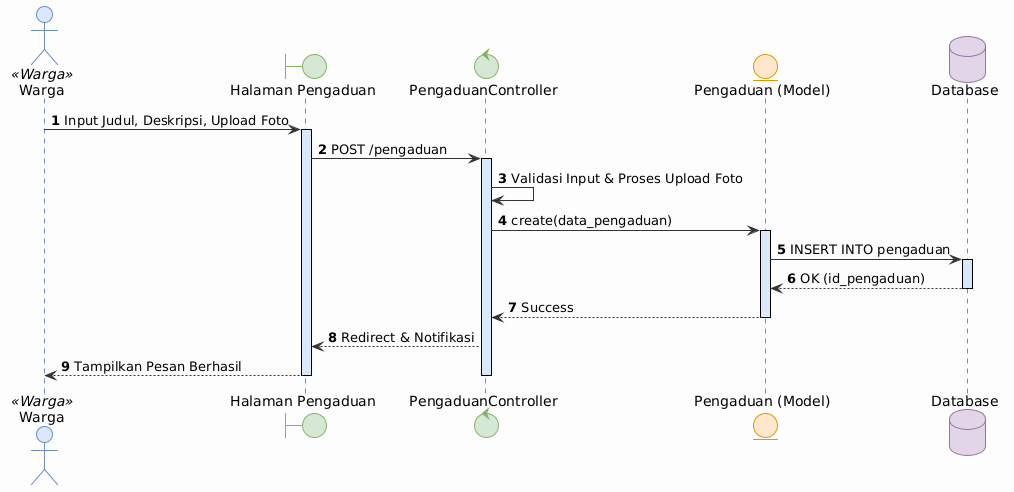

The diagram above was rendered by PlantUML. Its source (embedded in the PNG):
@startuml
!theme plain
skinparam backgroundColor #FDFDFD
skinparam defaultFontName Arial
autonumber

skinparam sequence {
  ArrowColor #333333
  LifeLineBorderColor #6C8EBF
  LifeLineBackgroundColor #DAE8FC
  ParticipantPadding 40
  BoxPadding 40
}
skinparam actor {
  BackgroundColor<<Warga>> #DAE8FC
  BorderColor<<Warga>> #6C8EBF
  BackgroundColor<<Admin>> #F8CECC
  BorderColor<<Admin>> #B85450
}
skinparam boundary {
  BackgroundColor #D5E8D4
  BorderColor #82B366
}
skinparam control {
  BackgroundColor #D5E8D4
  BorderColor #82B366
}
skinparam entity {
  BackgroundColor #FFE6CC
  BorderColor #D79B00
}
skinparam database {
  BackgroundColor #E1D5E7
  BorderColor #9673A6
}

actor "Warga" as Warga <<Warga>>
boundary "Halaman Pengaduan" as View
control "PengaduanController" as Controller
entity "Pengaduan (Model)" as Model
database "Database" as DB

Warga -> View : Input Judul, Deskripsi, Upload Foto
activate View
View -> Controller : POST /pengaduan
activate Controller
Controller -> Controller : Validasi Input & Proses Upload Foto

Controller -> Model : create(data_pengaduan)
activate Model
Model -> DB : INSERT INTO pengaduan
activate DB
DB --> Model : OK (id_pengaduan)
deactivate DB
Model --> Controller : Success
deactivate Model

Controller --> View : Redirect & Notifikasi
View --> Warga : Tampilkan Pesan Berhasil
deactivate Controller
deactivate View
@enduml